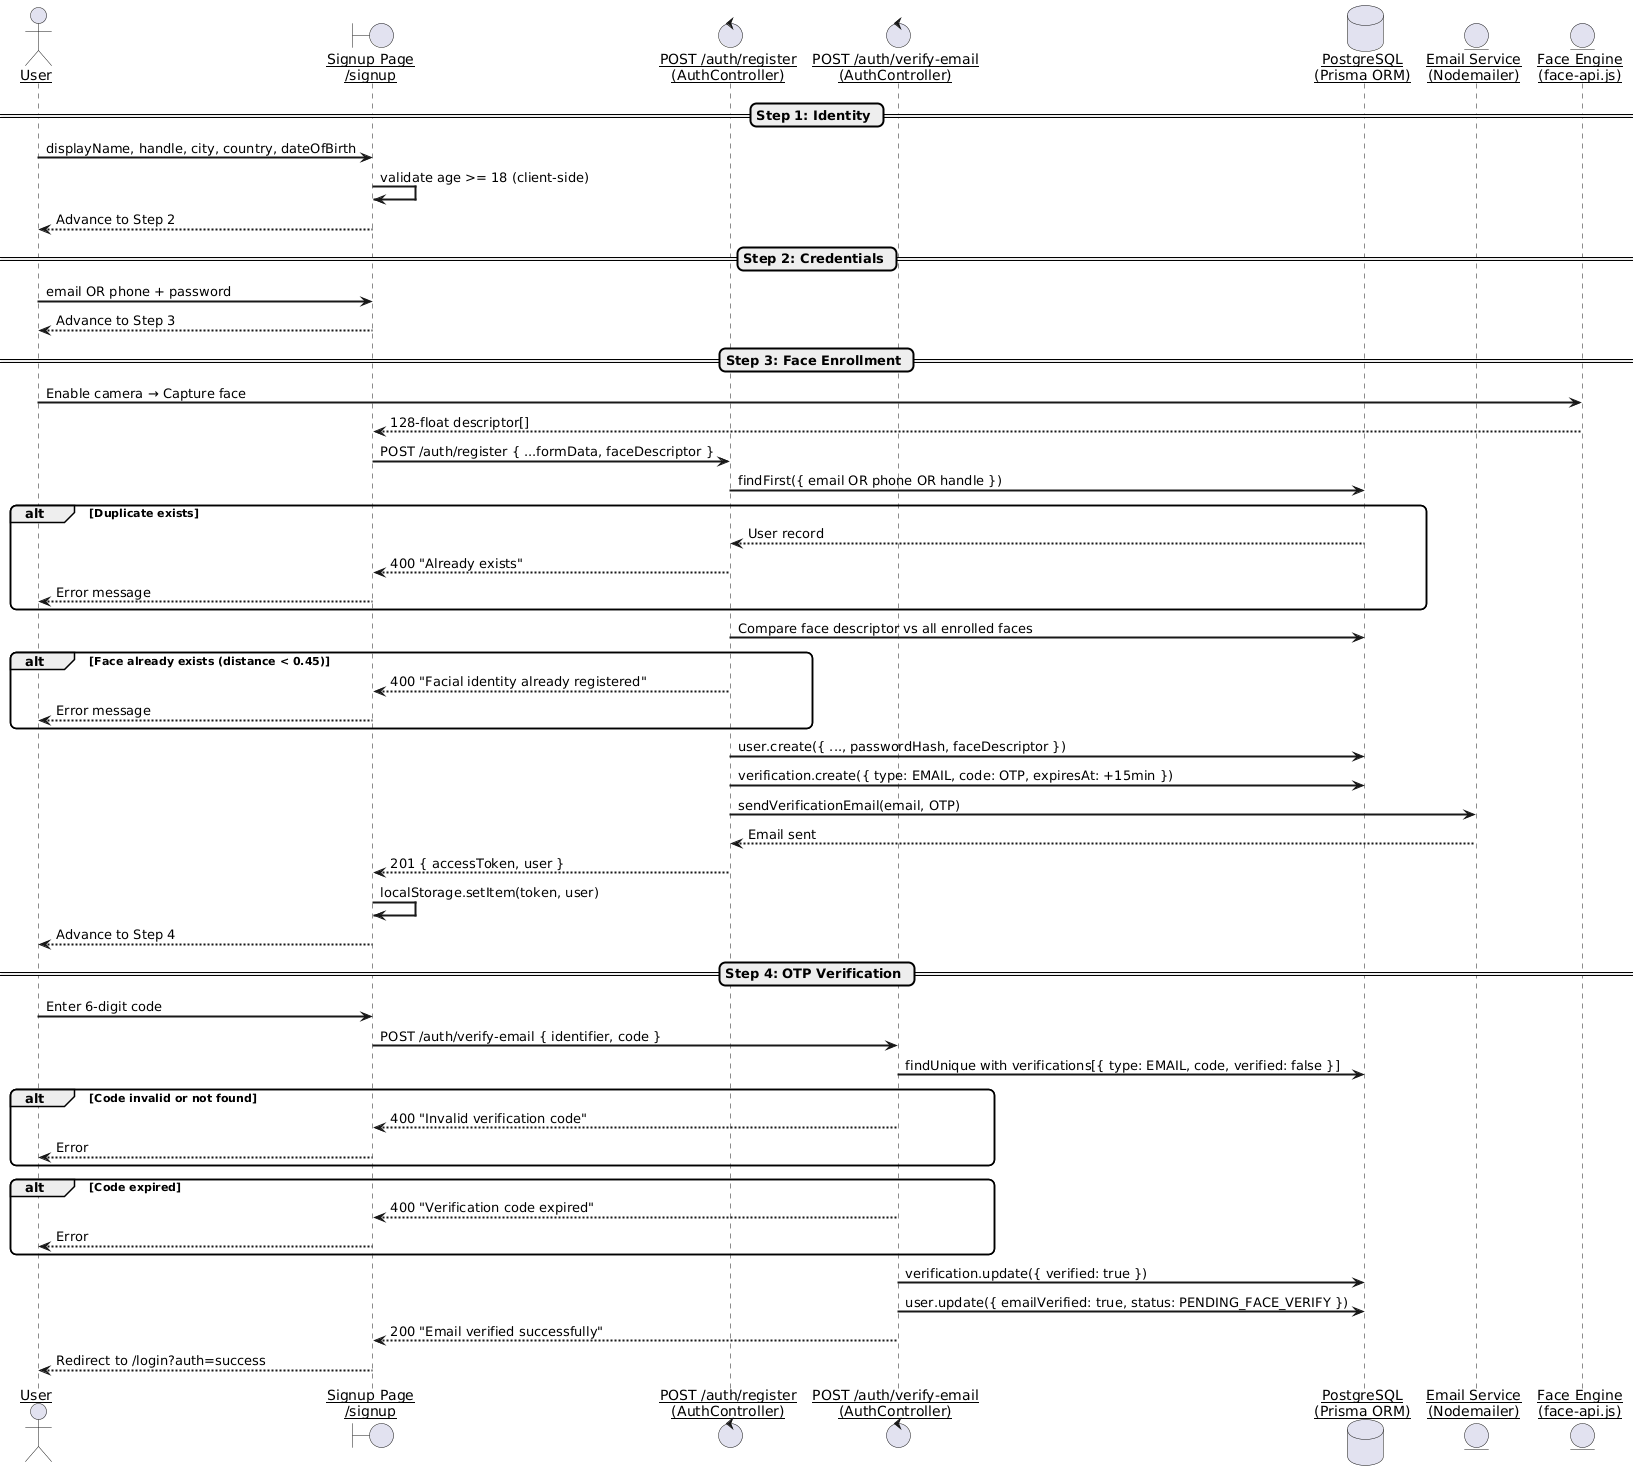

The diagram above was rendered by PlantUML. Its source (embedded in the PNG):
@startuml
skinparam sequenceArrowThickness 2
skinparam roundcorner 12
skinparam sequenceParticipant underline

actor "User" as U
boundary "Signup Page\n/signup" as FE
control "POST /auth/register\n(AuthController)" as REG
control "POST /auth/verify-email\n(AuthController)" as VER
database "PostgreSQL\n(Prisma ORM)" as DB
entity "Email Service\n(Nodemailer)" as MAIL
entity "Face Engine\n(face-api.js)" as FACE

== Step 1: Identity ==
U -> FE : displayName, handle, city, country, dateOfBirth
FE -> FE : validate age >= 18 (client-side)
FE --> U : Advance to Step 2

== Step 2: Credentials ==
U -> FE : email OR phone + password
FE --> U : Advance to Step 3

== Step 3: Face Enrollment ==
U -> FACE : Enable camera → Capture face
FACE --> FE : 128-float descriptor[]
FE -> REG : POST /auth/register { ...formData, faceDescriptor }
REG -> DB : findFirst({ email OR phone OR handle })
alt Duplicate exists
    DB --> REG : User record
    REG --> FE : 400 "Already exists"
    FE --> U : Error message
end
REG -> DB : Compare face descriptor vs all enrolled faces
alt Face already exists (distance < 0.45)
    REG --> FE : 400 "Facial identity already registered"
    FE --> U : Error message
end
REG -> DB : user.create({ ..., passwordHash, faceDescriptor })
REG -> DB : verification.create({ type: EMAIL, code: OTP, expiresAt: +15min })
REG -> MAIL : sendVerificationEmail(email, OTP)
MAIL --> REG : Email sent
REG --> FE : 201 { accessToken, user }
FE -> FE : localStorage.setItem(token, user)
FE --> U : Advance to Step 4

== Step 4: OTP Verification ==
U -> FE : Enter 6-digit code
FE -> VER : POST /auth/verify-email { identifier, code }
VER -> DB : findUnique with verifications[{ type: EMAIL, code, verified: false }]
alt Code invalid or not found
    VER --> FE : 400 "Invalid verification code"
    FE --> U : Error
end
alt Code expired
    VER --> FE : 400 "Verification code expired"
    FE --> U : Error
end
VER -> DB : verification.update({ verified: true })
VER -> DB : user.update({ emailVerified: true, status: PENDING_FACE_VERIFY })
VER --> FE : 200 "Email verified successfully"
FE --> U : Redirect to /login?auth=success
@enduml